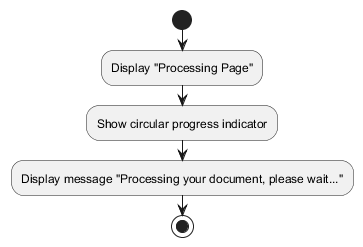

The diagram above was rendered by PlantUML. Its source (embedded in the PNG):
@startuml processing-page-structure
start
:Display "Processing Page";
:Show circular progress indicator;
:Display message "Processing your document, please wait...";
stop
@enduml